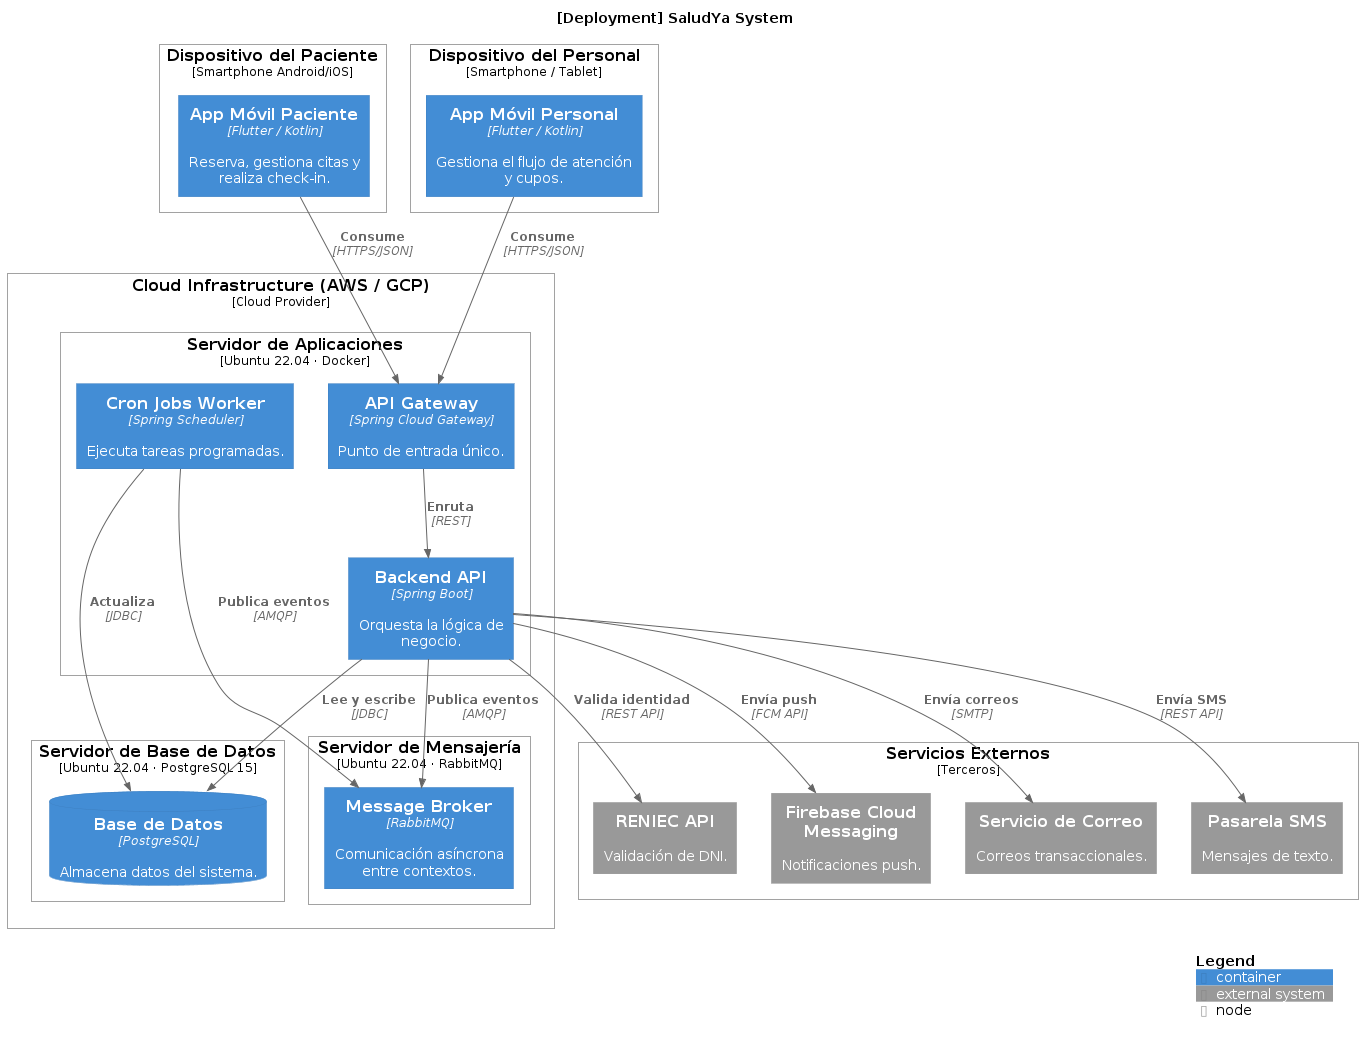

The diagram above was rendered by PlantUML. Its source (embedded in the PNG):
@startuml
!include https://raw.githubusercontent.com/plantuml-stdlib/C4-PlantUML/master/C4_Deployment.puml

title [Deployment] SaludYa System

Deployment_Node(patient_device, "Dispositivo del Paciente", "Smartphone Android/iOS") {
    Container(mobile_patient, "App Móvil Paciente", "Flutter / Kotlin", "Reserva, gestiona citas y realiza check-in.")
}

Deployment_Node(staff_device, "Dispositivo del Personal", "Smartphone / Tablet") {
    Container(mobile_staff, "App Móvil Personal", "Flutter / Kotlin", "Gestiona el flujo de atención y cupos.")
}

Deployment_Node(cloud, "Cloud Infrastructure (AWS / GCP)", "Cloud Provider") {
    Deployment_Node(web_server, "Servidor de Aplicaciones", "Ubuntu 22.04 · Docker") {
        Container(api_gateway, "API Gateway", "Spring Cloud Gateway", "Punto de entrada único.")
        Container(backend, "Backend API", "Spring Boot", "Orquesta la lógica de negocio.")
        Container(cron, "Cron Jobs Worker", "Spring Scheduler", "Ejecuta tareas programadas.")
    }
    Deployment_Node(db_server, "Servidor de Base de Datos", "Ubuntu 22.04 · PostgreSQL 15") {
        ContainerDb(db, "Base de Datos", "PostgreSQL", "Almacena datos del sistema.")
    }
    Deployment_Node(mq_server, "Servidor de Mensajería", "Ubuntu 22.04 · RabbitMQ") {
        Container(queue, "Message Broker", "RabbitMQ", "Comunicación asíncrona entre contextos.")
    }
}

Deployment_Node(external, "Servicios Externos", "Terceros") {
    System_Ext(reniec, "RENIEC API", "Validación de DNI.")
    System_Ext(fcm, "Firebase Cloud Messaging", "Notificaciones push.")
    System_Ext(smtp, "Servicio de Correo", "Correos transaccionales.")
    System_Ext(sms, "Pasarela SMS", "Mensajes de texto.")
}

Rel(mobile_patient, api_gateway, "Consume", "HTTPS/JSON")
Rel(mobile_staff, api_gateway, "Consume", "HTTPS/JSON")

Rel(api_gateway, backend, "Enruta", "REST")
Rel(backend, db, "Lee y escribe", "JDBC")
Rel(backend, queue, "Publica eventos", "AMQP")
Rel(cron, queue, "Publica eventos", "AMQP")
Rel(cron, db, "Actualiza", "JDBC")

Rel(backend, reniec, "Valida identidad", "REST API")
Rel(backend, fcm, "Envía push", "FCM API")
Rel(backend, smtp, "Envía correos", "SMTP")
Rel(backend, sms, "Envía SMS", "REST API")

SHOW_LEGEND()
@enduml